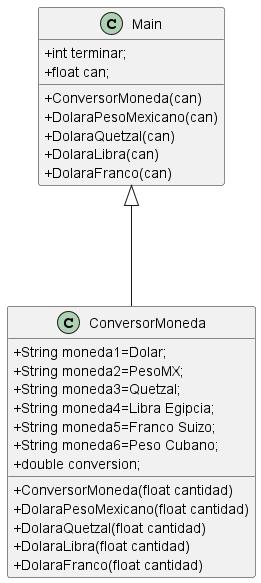

The diagram above was rendered by PlantUML. Its source (embedded in the PNG):
@startuml
skinparam classAttributeIconSize 0

class Main {
    +int terminar;
    +float can;
    + ConversorMoneda(can)
        + DolaraPesoMexicano(can)
        + DolaraQuetzal(can)
        + DolaraLibra(can)
        + DolaraFranco(can)
}

class ConversorMoneda {
    + String moneda1=Dolar;
    + String moneda2=PesoMX;
    + String moneda3=Quetzal;
    + String moneda4=Libra Egipcia;
    + String moneda5=Franco Suizo;
    + String moneda6=Peso Cubano;
    + double conversion;
    + ConversorMoneda(float cantidad)
    + DolaraPesoMexicano(float cantidad)
    + DolaraQuetzal(float cantidad)
    + DolaraLibra(float cantidad)
    + DolaraFranco(float cantidad)


}

Main <|--- ConversorMoneda
@enduml